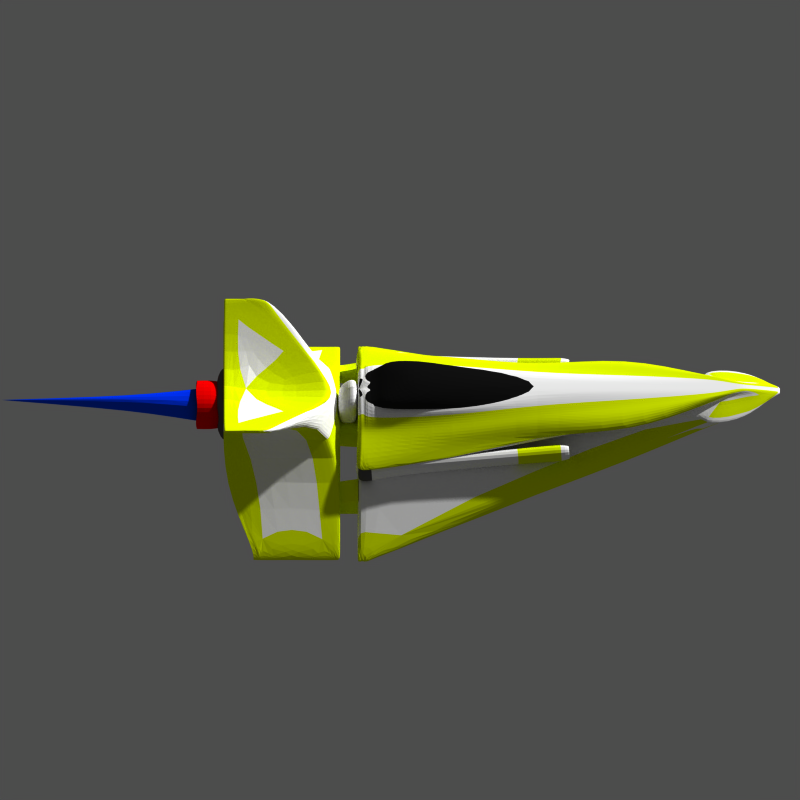# Source: fidelity.blend  (saved by Blender 2.49.2; exported with 4.5.12 LTS)
import bpy
from mathutils import Matrix  # noqa: F401  (used for matrix-valued properties, if any)

bpy.ops.wm.read_factory_settings(use_empty=True)
scene = bpy.context.scene
scene.name = 'Scene'

# ---- collections
col_collection_1 = bpy.data.collections.new('Collection 1'); scene.collection.children.link(col_collection_1)
col_collection_2 = bpy.data.collections.new('Collection 2'); scene.collection.children.link(col_collection_2)
col_collection_9 = bpy.data.collections.new('Collection 9'); scene.collection.children.link(col_collection_9)

# ---- materials (node trees are filled in below, after node groups)
mat_gold_002 = bpy.data.materials.new('Gold.002')
mat_gold_002.alpha_threshold = 0.0
mat_gold_002.preview_render_type = 'FLAT'
mat_gold_002.diffuse_color = (1.0, 1.0, 1.0, 1.0)
mat_gold_002.specular_color = (1.0, 0.9999, 0.9999)
mat_gold_002.roughness = 1.191
mat_gold_002.specular_intensity = 1.249
mat_gold_002.line_color = (0.0, 0.0, 0.0, 1.0)
mat_gun_barrel_iron_002 = bpy.data.materials.new('Gun Barrel Iron.002')
mat_gun_barrel_iron_002.alpha_threshold = 0.0
mat_gun_barrel_iron_002.preview_render_type = 'SHADERBALL'
mat_gun_barrel_iron_002.diffuse_color = (0.2813, 0.28, 0.28, 1.0)
mat_gun_barrel_iron_002.specular_color = (0.6362, 0.4952, 0.6644)
mat_gun_barrel_iron_002.roughness = 0.5
mat_gun_barrel_iron_002.specular_intensity = 1.251
mat_gun_barrel_iron_002.line_color = (0.0, 0.0, 0.0, 1.0)
mat_gold_001 = bpy.data.materials.new('Gold.001')
mat_gold_001.alpha_threshold = 0.0
mat_gold_001.preview_render_type = 'FLAT'
mat_gold_001.diffuse_color = (0.9036, 1.0, 0.0, 1.0)
mat_gold_001.specular_color = (1.0, 0.8893, 0.0)
mat_gold_001.roughness = 0.2722
mat_gold_001.specular_intensity = 0.9934
mat_gold_001.line_color = (0.0, 0.0, 0.0, 1.0)
mat_gold001 = bpy.data.materials.new('Gold001')
mat_gold001.alpha_threshold = 0.0
mat_gold001.preview_render_type = 'FLAT'
mat_gold001.diffuse_color = (0.9036, 1.0, 0.0, 1.0)
mat_gold001.specular_color = (1.0, 0.8893, 0.0)
mat_gold001.roughness = 0.2722
mat_gold001.specular_intensity = 0.9934
mat_gold001.line_color = (0.0, 0.0, 0.0, 1.0)
mat_brushed_metal = bpy.data.materials.new('Brushed metal')
mat_brushed_metal.alpha_threshold = 0.0
mat_brushed_metal.diffuse_color = (1.0, 0.0, 0.0, 1.0)
mat_brushed_metal.specular_color = (0.908, 0.908, 0.908)
mat_brushed_metal.roughness = 0.5
mat_brushed_metal.specular_intensity = 1.68
mat_brushed_metal.line_color = (0.0, 0.0, 0.0, 1.0)
mat_material = bpy.data.materials.new('Material')
mat_material.alpha_threshold = 0.0
mat_material.roughness = 0.5
mat_material.line_color = (0.0, 0.0, 0.0, 1.0)
mat_gun_barrel_iron = bpy.data.materials.new('Gun Barrel Iron')
mat_gun_barrel_iron.alpha_threshold = 0.0
mat_gun_barrel_iron.diffuse_color = (0.28, 0.28, 0.28, 1.0)
mat_gun_barrel_iron.specular_color = (0.6362, 0.4952, 0.6644)
mat_gun_barrel_iron.roughness = 0.5
mat_gun_barrel_iron.specular_intensity = 1.251
mat_gun_barrel_iron.line_color = (0.0, 0.0, 0.0, 1.0)
mat_material_002 = bpy.data.materials.new('Material.002')
mat_material_002.alpha_threshold = 0.0
mat_material_002.roughness = 0.5
mat_material_002.line_color = (0.0, 0.0, 0.0, 1.0)
mat_material_003 = bpy.data.materials.new('Material.003')
mat_material_003.alpha_threshold = 0.0
mat_material_003.roughness = 0.5
mat_material_003.line_color = (0.0, 0.0, 0.0, 1.0)
mat_gold001_2 = bpy.data.materials.new('Gold001.2')
mat_gold001_2.alpha_threshold = 0.0
mat_gold001_2.preview_render_type = 'FLAT'
mat_gold001_2.diffuse_color = (0.9036, 1.0, 0.0, 1.0)
mat_gold001_2.specular_color = (1.0, 0.8893, 0.0)
mat_gold001_2.roughness = 0.2722
mat_gold001_2.specular_intensity = 0.9934
mat_gold001_2.line_color = (0.0, 0.0, 0.0, 1.0)
mat_gold2_1 = bpy.data.materials.new('Gold2.1')
mat_gold2_1.alpha_threshold = 0.0
mat_gold2_1.preview_render_type = 'FLAT'
mat_gold2_1.diffuse_color = (1.0, 1.0, 1.0, 1.0)
mat_gold2_1.specular_color = (1.0, 0.9999, 0.9999)
mat_gold2_1.roughness = 1.191
mat_gold2_1.specular_intensity = 1.997
mat_gold2_1.line_color = (0.0, 0.0, 0.0, 1.0)
mat_klavierlack = bpy.data.materials.new('klavierlack')
mat_klavierlack.alpha_threshold = 0.0
mat_klavierlack.diffuse_color = (0.9322, 1.0, 0.0, 1.0)
mat_klavierlack.specular_color = (0.4638, 0.6953, 0.4029)
mat_klavierlack.roughness = 0.1806
mat_klavierlack.specular_intensity = 0.6199
mat_klavierlack.line_color = (0.0, 0.0, 0.0, 1.0)
mat_nodenetwork = bpy.data.materials.new('nodenetwork')
mat_nodenetwork.alpha_threshold = 0.0
mat_nodenetwork.roughness = 0.5
mat_nodenetwork.line_color = (0.0, 0.0, 0.0, 1.0)
mat_vitraux = bpy.data.materials.new('Vitraux')
mat_vitraux.alpha_threshold = 0.0
mat_vitraux.roughness = 0.5
mat_vitraux.specular_intensity = 1.395
mat_vitraux.line_color = (0.0, 0.0, 0.0, 0.4524)
mat_chain_metal = bpy.data.materials.new('Chain Metal')
mat_chain_metal.alpha_threshold = 0.0
mat_chain_metal.diffuse_color = (0.2562, 0.2562, 0.2562, 1.0)
mat_chain_metal.roughness = 0.5
mat_chain_metal.specular_intensity = 0.8073
mat_chain_metal.line_color = (0.0, 0.0, 0.0, 1.0)
mat_amchrome = bpy.data.materials.new('AMchrome')
mat_amchrome.alpha_threshold = 0.0
mat_amchrome.preview_render_type = 'SHADERBALL'
mat_amchrome.diffuse_color = (0.01553, 0.03472, 0.06822, 1.0)
mat_amchrome.specular_color = (0.03253, 0.1204, 0.1318)
mat_amchrome.roughness = 0.5
mat_amchrome.specular_intensity = 2.0
mat_amchrome.line_color = (0.0, 0.0, 0.0, 1.0)
mat_cockpit = bpy.data.materials.new('COCKPIT')
mat_cockpit.alpha_threshold = 0.0
mat_cockpit.diffuse_color = (0.06092, 0.06092, 0.06092, 1.0)
mat_cockpit.roughness = 0.9027
mat_cockpit.specular_intensity = 2.0
mat_cockpit.line_color = (0.0, 0.0, 0.0, 1.0)
mat_iceblue = bpy.data.materials.new('iceblue')
mat_iceblue.alpha_threshold = 0.0
mat_iceblue.preview_render_type = 'CUBE'
mat_iceblue.diffuse_color = (0.8703, 0.9634, 1.0, 1.0)
mat_iceblue.roughness = 0.5
mat_iceblue.specular_intensity = 0.5992
mat_iceblue.line_color = (0.0, 0.0, 0.0, 0.2548)
mat_material_039 = bpy.data.materials.new('Material.039')
mat_material_039.alpha_threshold = 0.0
mat_material_039.diffuse_color = (0.0, 0.2, 1.0, 1.0)
mat_material_039.specular_color = (0.57, 0.57, 0.57)
mat_material_039.roughness = 0.0
mat_material_039.line_color = (0.0, 0.0, 0.0, 0.95)

# ---- material node trees

# ---- cameras
cam_camera_006 = bpy.data.cameras.new('Camera.006')
cam_camera_006.type = 'ORTHO'
cam_camera_006.passepartout_alpha = 0.2
cam_camera_006.clip_end = 100.0
cam_camera_006.lens = 35.0
cam_camera_006.ortho_scale = 10.0
cam_camera_006.show_passepartout = False
cam_camera_006.show_safe_areas = True
cam_camera_006.dof.focus_distance = 0.0
cam_camera_006.dof.aperture_fstop = 128.0

# ---- meshes
me_cube_006 = bpy.data.meshes.new('Cube.006')
me_cube_006.from_pydata([(-4.326, 13.68, -1.417), (-3.817, 12.79, -2.012), (-5.558, 13.01, -1.818), (-5.161, 13.74, -1.429), (-4.341, 13.64, -0.5813), (-4.053, 12.83, -0.2621), (-5.584, 12.94, -0.2837), (-5.175, 13.7, -0.5931), (-5.549, 10.8, -0.5625), (-4.302, 10.71, -0.5449), (-5.528, 10.86, -1.812), (-4.366, 10.4, -1.754), (-5.006, 0.1575, -2.304), (-6.4, -0.1172, -2.405), (-4.993, -0.2835, -0.9504), (-6.425, -0.1806, -0.9706), (-6.949, -2.451, -0.723), (-4.836, -2.602, -0.6932), (-6.912, -2.357, -2.839), (-4.799, -2.509, -2.81), (-4.874, -3.564, -2.858), (-6.988, -3.413, -2.887), (-4.911, -3.658, -0.7412), (-7.024, -3.506, -0.771), (-5.355, 12.32, -0.577), (-4.307, 12.25, -0.5623), (-5.337, 12.37, -1.626), (-4.289, 12.3, -1.611)], [], [(0, 1, 2, 3), (4, 7, 6, 5), (0, 4, 5, 1), (2, 6, 7, 3), (6, 2, 10, 8), (1, 5, 9, 11), (5, 6, 8, 9), (2, 1, 11, 10), (10, 11, 12, 13), (9, 8, 15, 14), (11, 9, 14, 12), (8, 10, 13, 15), (15, 13, 18, 16), (12, 14, 17, 19), (14, 15, 16, 17), (13, 12, 19, 18), (18, 19, 20, 21), (17, 16, 23, 22), (19, 17, 22, 20), (16, 18, 21, 23), (20, 22, 23, 21), (3, 7, 24, 26), (4, 0, 27, 25), (7, 4, 25, 24), (0, 3, 26, 27), (25, 27, 26, 24)])
me_cube_006.polygons.foreach_set('material_index', [1, 1, 1, 1, 4, 4, 4, 4, 0, 0, 0, 0, 0, 0, 0, 0, 2, 2, 2, 2, 1, 2, 2, 2, 2, 1])
me_cube_006.materials.append(mat_gold_002)
me_cube_006.materials.append(mat_gold_002)
me_cube_006.materials.append(mat_gun_barrel_iron_002)
me_cube_006.materials.append(mat_gold_001)
me_cube_006.materials.append(mat_gold001)
me_cube_006.use_remesh_preserve_volume = False
me_cube_006.use_remesh_preserve_attributes = False
me_cube_006.use_mirror_vertex_groups = False
me_cube_006.update()
me_cube_005 = bpy.data.meshes.new('Cube.005')
me_cube_005.from_pydata([(0.8964, -8.974, -1.249), (-0.8964, -8.974, -1.249), (0.8964, -8.974, 0.5432), (-0.8964, -8.974, 0.5432), (0.8737, -10.37, -1.227), (3.445e-07, -8.801, -1.482), (-0.8737, -10.37, -1.227), (0.8737, -10.37, 0.5206), (-0.8737, -10.37, 0.5206), (3.445e-07, -8.801, 0.7754), (1.129, -8.801, -0.3531), (-1.129, -8.801, -0.3531), (3.445e-07, -10.54, -1.435), (3.445e-07, -10.54, 0.7288), (1.082, -10.54, -0.3531), (-1.082, -10.54, -0.3531), (3.445e-07, -8.271, -0.3531), (3.445e-07, -9.041, -0.3531), (-0.6897, -10.49, -0.3531), (0.6897, -10.49, -0.3531), (3.445e-07, -10.49, 0.3366), (3.445e-07, -10.49, -1.043), (-0.7194, -9.379, -0.3531), (0.7194, -9.379, -0.3531), (3.445e-07, -9.379, 0.3663), (-0.557, -10.38, 0.2038), (0.557, -10.38, 0.2038), (-0.557, -10.38, -0.9101), (3.445e-07, -9.379, -1.073), (0.557, -10.38, -0.9101), (-0.5714, -9.489, 0.2183), (0.5714, -9.489, 0.2183), (-0.5714, -9.489, -0.9245), (0.5714, -9.489, -0.9245), (0.5714, -9.489, -0.9245), (-0.5714, -9.489, -0.9245), (0.5714, -9.489, 0.2183), (-0.5714, -9.489, 0.2183), (0.557, -10.38, -0.9101), (3.445e-07, -9.379, -1.073), (-0.557, -10.38, -0.9101), (0.557, -10.38, 0.2038), (-0.557, -10.38, 0.2038), (3.445e-07, -9.379, 0.3663), (0.7194, -9.379, -0.3531), (-0.7194, -9.379, -0.3531), (3.445e-07, -10.49, -1.043), (3.445e-07, -10.49, 0.3366), (0.6897, -10.49, -0.3531), (-0.6897, -10.49, -0.3531), (3.445e-07, -9.041, -0.3531)], [], [(0, 4, 12, 5), (5, 12, 6, 1), (9, 3, 8, 13), (2, 9, 13, 7), (10, 2, 7, 14), (0, 10, 14, 4), (15, 8, 3, 11), (6, 15, 11, 1), (10, 0, 5, 16), (2, 10, 16, 9), (16, 5, 1, 11), (9, 16, 11, 3), (24, 17, 22, 30), (17, 28, 32, 22), (31, 23, 17, 24), (23, 33, 28, 17), (27, 18, 22, 32), (18, 25, 30, 22), (33, 23, 19, 29), (23, 31, 26, 19), (31, 24, 20, 26), (24, 30, 25, 20), (28, 21, 27, 32), (33, 29, 21, 28), (34, 38, 46, 39), (39, 46, 40, 35), (43, 37, 42, 47), (36, 43, 47, 41), (44, 36, 41, 48), (34, 44, 48, 38), (49, 42, 37, 45), (40, 49, 45, 35), (44, 34, 39, 50), (36, 44, 50, 43), (50, 39, 35, 45), (43, 50, 45, 37)])
me_cube_005.materials.append(mat_brushed_metal)
me_cube_005.use_remesh_preserve_volume = False
me_cube_005.use_remesh_preserve_attributes = False
me_cube_005.use_mirror_vertex_groups = False
me_cube_005.update()
me_cube_004 = bpy.data.meshes.new('Cube.004')
me_cube_004.from_pydata([(-8.009, -4.286, -3.5), (-8.009, -6.286, -3.91), (-10.01, -6.286, -5.02), (-10.01, -4.286, -4.562), (-8.009, -4.286, -5.75), (-8.009, -6.286, -5.537), (-10.01, -6.286, -6.562), (-10.01, -4.286, -6.562), (9.991, -4.286, -6.562), (9.991, -6.286, -6.562), (7.991, -6.286, -5.537), (7.991, -4.286, -5.75), (9.991, -4.286, -4.562), (9.991, -6.286, -5.02), (7.991, -6.286, -3.91), (7.991, -4.286, -3.5)], [], [(0, 1, 2, 3), (4, 7, 6, 5), (0, 4, 5, 1), (1, 5, 6, 2), (2, 6, 7, 3), (4, 0, 3, 7), (11, 15, 12, 8), (13, 9, 8, 12), (14, 10, 9, 13), (15, 11, 10, 14), (11, 8, 9, 10), (15, 14, 13, 12)])
me_cube_004.materials.append(mat_gold_001)
me_cube_004.use_remesh_preserve_volume = False
me_cube_004.use_remesh_preserve_attributes = False
me_cube_004.use_mirror_vertex_groups = False
me_cube_004.update()
me_cube_003 = bpy.data.meshes.new('Cube.003')
me_cube_003.from_pydata([(7.825, -3.072, -3.953), (7.825, -7.519, -3.953), (4.894, -6.932, 2.694), (4.894, -9.072, 2.694), (4.664e-07, -9.072, -0.6601), (7.825, -7.178, -3.953), (6.452e-07, -3.072, -1.0), (4.894, -8.731, 2.694), (-7.008e-08, -9.072, 0.3768), (7.048e-07, -3.072, 0.3768), (1.0, -9.072, 3.091e-08), (1.0, -3.072, 3.091e-08), (5.558e-07, -8.731, -1.0), (3.472e-07, -8.731, 0.3768), (1.0, -8.731, 3.091e-08), (1.981e-07, -9.072, 3.091e-08), (6.75e-07, -3.072, 3.091e-08), (6.228, -7.519, -3.404), (7.825, -3.572, -3.953), (7.825, -7.35, -3.953), (6.228, -3.072, -4.232), (4.894, -8.593, 2.694), (4.894, -8.903, 2.694), (4.394, -9.072, 2.36), (4.394, -6.695, 2.36), (7.368, -7.519, -3.453), (4.894, -9.072, 2.194), (7.368, -3.072, -3.453), (4.894, -6.695, 2.194), (5.111e-07, -9.025, -1.0), (6.228, -7.178, -4.232), (6.005e-07, -3.572, -1.0), (5.26e-07, -3.572, 0.3768), (4.394, -8.731, 2.36), (1.385e-07, -9.025, 0.3768), (4.894, -8.731, 2.194), (1.0, -3.572, 3.091e-08), (7.368, -7.178, -3.453), (1.0, -8.903, 3.091e-08), (6.403e-08, -9.072, 0.1436), (0.5, -9.072, 3.091e-08), (3.323e-07, -9.072, -0.1601), (6.601e-07, -3.072, -0.5), (0.5, -3.072, 3.091e-08), (6.899e-07, -3.072, 0.1436), (6.228, -7.35, -4.096), (6.228, -3.572, -4.232), (4.394, -7.195, 2.36), (4.394, -8.903, 2.36), (4.894, -7.195, 2.194), (7.368, -3.572, -3.453), (4.894, -8.903, 2.194), (7.368, -7.35, -3.453), (4.394, -9.072, 2.194), (7.325, -7.519, -3.453), (7.325, -3.072, -3.453), (4.394, -5.844, 2.194), (7.575, -7.519, -3.953), (3.662, -9.072, -1.938), (7.825, -3.322, -3.953), (7.825, -5.822, -3.953), (7.825, -7.533, -3.953), (7.825, -7.222, -3.953), (7.575, -3.072, -3.953), (3.662, -3.072, -2.766), (2.197, -4.883, 1.368), (4.184, -9.072, -2.007), (5.334e-07, -8.775, -1.0), (4.887e-07, -9.086, -1.0), (7.575, -7.178, -3.953), (3.662, -8.731, -2.766), (6.228e-07, -3.322, -1.0), (5.781e-07, -5.822, -1.0), (6.154e-07, -3.322, 0.3768), (1.0, -9.086, 3.091e-08), (3.993e-07, -9.072, -0.4101), (6.228, -7.533, -3.779), (7.575, -7.35, -3.953), (6.228, -7.222, -4.138), (3.662, -8.903, -2.63), (6.228, -5.822, -4.232), (7.575, -3.572, -3.953), (6.228, -3.322, -4.232), (3.662, -3.572, -2.766), (2.197, -5.383, 1.368), (4.394, -6.945, 2.36), (4.184, -8.903, -2.007), (7.368, -7.533, -3.453), (7.325, -7.519, -3.69), (3.662, -9.072, -1.792), (7.575, -7.533, -3.953), (7.575, -7.222, -3.953), (3.662, -9.086, -2.314), (3.662, -8.775, -2.672), (7.575, -5.822, -3.953), (7.575, -3.322, -3.953), (3.662, -5.822, -2.766), (3.662, -3.322, -2.766), (2.197, -5.133, 1.368), (4.184, -9.086, -2.007), (7.45, -7.519, -3.828), (3.662, -9.072, -2.028)], [], [(21, 47, 33, 7), (33, 13, 34, 48), (7, 33, 48, 22), (48, 34, 8, 23), (22, 48, 23, 3), (28, 2, 21, 49), (11, 28, 49, 36), (49, 21, 7, 35), (36, 49, 35, 14), (27, 11, 36, 50), (50, 36, 14, 37), (35, 7, 22, 51), (14, 35, 51, 38), (51, 22, 3, 26), (26, 3, 23, 53), (10, 26, 53, 40), (53, 23, 8, 39), (40, 53, 39, 15), (11, 27, 55, 43), (43, 55, 42, 16), (28, 11, 43, 56), (2, 28, 56, 24), (56, 43, 16, 44), (61, 1, 57, 90), (19, 61, 90, 77), (90, 57, 17, 76), (77, 90, 76, 45), (62, 19, 77, 91), (5, 62, 91, 69), (91, 77, 45, 78), (69, 91, 78, 30), (76, 17, 58, 92), (45, 76, 92, 79), (92, 58, 4, 68), (79, 92, 68, 29), (78, 45, 79, 93), (30, 78, 93, 70), (93, 79, 29, 67), (70, 93, 67, 12), (60, 5, 69, 94), (18, 60, 94, 81), (94, 69, 30, 80), (81, 94, 80, 46), (59, 18, 81, 95), (0, 59, 95, 63), (95, 81, 46, 82), (63, 95, 82, 20), (80, 30, 70, 96), (46, 80, 96, 83), (96, 70, 12, 72), (83, 96, 72, 31), (82, 46, 83, 97), (20, 82, 97, 64), (97, 83, 31, 71), (64, 97, 71, 6), (65, 9, 73, 98), (24, 65, 98, 85), (98, 73, 32, 84), (85, 98, 84, 47), (85, 21, 2), (24, 85, 2), (85, 47, 21), (84, 13, 33), (47, 84, 33), (84, 32, 13), (59, 27, 50), (18, 59, 50), (59, 0, 27), (60, 50, 37), (5, 60, 37), (60, 18, 50), (74, 51, 26), (10, 74, 26), (74, 38, 51), (86, 37, 14), (38, 86, 14), (86, 52, 37), (62, 37, 52), (19, 62, 52), (62, 5, 37), (86, 38, 74, 99), (52, 86, 99, 87), (99, 74, 10, 66), (87, 99, 66, 25), (52, 87, 61, 19), (87, 25, 1, 61), (66, 40, 54), (25, 66, 54), (66, 10, 40), (17, 57, 100, 88), (54, 88, 100, 25), (25, 100, 57, 1), (89, 40, 15), (41, 89, 15), (89, 54, 40), (88, 54, 89, 101), (17, 88, 101, 58), (101, 89, 41, 75), (58, 101, 75, 4), (63, 55, 27), (0, 63, 27), (63, 20, 55), (64, 42, 55), (20, 64, 55), (64, 6, 42), (65, 56, 44), (9, 65, 44), (65, 24, 56)])
me_cube_003.polygons.foreach_set('material_index', [4, 4, 4, 4, 4, 4, 4, 4, 5, 4, 8, 4, 4, 4, 5, 4, 4, 5, 4, 4, 5, 5, 5, 4, 4, 4, 4, 4, 4, 4, 4, 4, 4, 4, 4, 4, 4, 4, 4, 4, 4, 4, 4, 4, 4, 4, 4, 5, 5, 8, 8, 4, 4, 4, 4, 4, 4, 4, 4, 4, 4, 4, 5, 4, 4, 4, 4, 4, 4, 4, 4, 4, 4, 4, 4, 4, 4, 4, 4, 4, 4, 4, 4, 4, 4, 4, 4, 4, 4, 5, 5, 5, 5, 5, 4, 5, 5, 5, 4, 4, 4, 4, 4, 4, 4, 5, 4, 5])
_uv = me_cube_003.uv_layers.new(name='UVTex')
_uv.uv.foreach_set('vector', [0.8282, 0.8228, 0.8423, 0.7372, 0.8424, 0.8323, 0.8282, 0.8314, 0.8424, 0.8323, 0.9922, 0.8391, 0.9923, 0.8572, 0.8424, 0.843, 0.8282, 0.8314, 0.8424, 0.8323, 0.8424, 0.843, 0.8282, 0.842, 0.8424, 0.843, 0.9923, 0.8572, 0.9923, 0.8602, 0.8424, 0.8534, 0.8282, 0.842, 0.8424, 0.843, 0.8424, 0.8534, 0.8283, 0.8525, 0.8148, 0.7062, 0.8281, 0.72, 0.8282, 0.8228, 0.8148, 0.7371, 0.9596, 0.4889, 0.827, 0.2637, 0.8272, 0.2328, 0.9597, 0.4579, 0.8148, 0.7371, 0.8282, 0.8228, 0.8282, 0.8314, 0.815, 0.8322, 0.9597, 0.4579, 0.8272, 0.2328, 0.8275, 0.1376, 0.961, 0.1385, 0.8267, 0.03997, 0.827, 0.4883, 0.8005, 0.4883, 0.8001, 0.04002, 0.8001, 0.04002, 0.8005, 0.4883, 0.5265, 0.4888, 0.6086, 0.04038, 0.815, 0.8322, 0.8282, 0.8314, 0.8282, 0.842, 0.815, 0.8428, 0.961, 0.1385, 0.8275, 0.1376, 0.8276, 0.127, 0.961, 0.1279, 0.815, 0.8428, 0.8282, 0.842, 0.8283, 0.8525, 0.815, 0.8533, 0.3062, 0.9455, 0.3174, 0.9735, 0.2859, 0.9676, 0.2822, 0.9583, 0.0704, 0.9222, 0.3062, 0.9455, 0.2822, 0.9583, 0.04643, 0.935, 0.2822, 0.9583, 0.2859, 0.9676, 0.03091, 0.9689, 0.02569, 0.9558, 0.04643, 0.935, 0.2822, 0.9583, 0.02569, 0.9558, 0.02247, 0.9478, 0.5779, 0.5235, 0.8043, 0.8861, 0.8023, 0.885, 0.5539, 0.5102, 0.5539, 0.5102, 0.8023, 0.885, 0.5185, 0.5248, 0.5299, 0.4969, 0.8148, 0.5047, 0.5779, 0.5235, 0.5539, 0.5102, 0.7908, 0.4913, 0.8281, 0.72, 0.8148, 0.7062, 0.8378, 0.6539, 0.8422, 0.7063, 0.7908, 0.4913, 0.5539, 0.5102, 0.5299, 0.4969, 0.5332, 0.4889, 0.0, 0.5169, 0.0007697, 0.5168, 0.0007727, 0.5303, 3.002e-06, 0.5303, 0.08692, 0.5156, 0.07719, 0.5156, 0.07725, 0.5017, 0.08698, 0.5018, 0.3046, 0.5233, 0.3047, 0.5232, 0.2524, 0.5886, 0.2439, 0.5676, 0.08698, 0.5018, 0.07725, 0.5017, 0.07758, 0.4223, 0.08728, 0.431, 0.09376, 0.5157, 0.08692, 0.5156, 0.08698, 0.5018, 0.09382, 0.5018, 0.09607, 0.5157, 0.09376, 0.5157, 0.09382, 0.5018, 0.09612, 0.5018, 0.09382, 0.5018, 0.08698, 0.5018, 0.08728, 0.431, 0.09412, 0.4322, 0.4427, 0.5168, 0.4427, 0.5172, 0.4109, 0.5921, 0.4061, 0.59, 0.2439, 0.5676, 0.2524, 0.5886, 0.1546, 0.7453, 0.1461, 0.7244, 0.2378, 0.5488, 0.2439, 0.5676, 0.1461, 0.7244, 0.1399, 0.7056, 0.1461, 0.7244, 0.1546, 0.7453, 0.007685, 0.9108, 0.0, 0.8918, 0.1399, 0.7056, 0.1461, 0.7244, 0.0, 0.8918, 0.0003073, 0.8915, 0.09412, 0.4322, 0.08728, 0.431, 0.005465, 0.248, 0.0123, 0.2492, 0.4061, 0.59, 0.4109, 0.5921, 0.4424, 0.7825, 0.4376, 0.7803, 0.0123, 0.2492, 0.005465, 0.248, 0.0, 0.0, 0.01328, 7.05e-05, 0.0146, 0.2518, 0.0123, 0.2492, 0.01328, 7.05e-05, 0.01559, 8.273e-05, 0.1681, 0.5161, 0.09607, 0.5157, 0.09612, 0.5018, 0.1682, 0.5022, 0.2877, 0.5167, 0.1681, 0.5161, 0.1682, 0.5022, 0.2877, 0.5028, 0.1682, 0.5022, 0.09612, 0.5018, 0.09642, 0.4348, 0.1685, 0.4352, 0.2877, 0.5028, 0.1682, 0.5022, 0.1685, 0.4352, 0.288, 0.4359, 0.301, 0.5168, 0.2877, 0.5167, 0.2877, 0.5028, 0.301, 0.5029, 0.3142, 0.5168, 0.301, 0.5168, 0.301, 0.5029, 0.3143, 0.503, 0.301, 0.5029, 0.2877, 0.5028, 0.288, 0.4359, 0.3013, 0.4359, 0.3143, 0.503, 0.301, 0.5029, 0.3013, 0.4359, 0.3146, 0.436, 0.1685, 0.4352, 0.09642, 0.4348, 0.0146, 0.2518, 0.1692, 0.2526, 0.288, 0.4359, 0.1685, 0.4352, 0.1692, 0.2526, 0.2887, 0.2532, 0.1692, 0.2526, 0.0146, 0.2518, 0.01559, 8.273e-05, 0.1702, 0.0009031, 0.2887, 0.2532, 0.1692, 0.2526, 0.1702, 0.0009031, 0.2897, 0.001538, 0.3013, 0.4359, 0.288, 0.4359, 0.2887, 0.2532, 0.302, 0.2533, 0.3146, 0.436, 0.3013, 0.4359, 0.302, 0.2533, 0.3153, 0.2534, 0.302, 0.2533, 0.2887, 0.2532, 0.2897, 0.001538, 0.303, 0.001608, 0.3153, 0.2534, 0.302, 0.2533, 0.303, 0.001608, 0.3163, 0.001679, 0.917, 0.5976, 0.9917, 0.4889, 0.9918, 0.5043, 0.917, 0.6131, 0.8422, 0.7063, 0.917, 0.5976, 0.917, 0.6131, 0.8422, 0.7218, 0.917, 0.6131, 0.9918, 0.5043, 0.9918, 0.5198, 0.917, 0.6285, 0.8422, 0.7218, 0.917, 0.6131, 0.917, 0.6285, 0.8423, 0.7372, 0.8422, 0.7218, 0.8282, 0.8228, 0.8281, 0.72, 0.8422, 0.7063, 0.8422, 0.7218, 0.8281, 0.72, 0.8422, 0.7218, 0.8423, 0.7372, 0.8282, 0.8228, 0.917, 0.6285, 0.9922, 0.8391, 0.8424, 0.8323, 0.8423, 0.7372, 0.917, 0.6285, 0.8424, 0.8323, 0.917, 0.6285, 0.9918, 0.5198, 0.9922, 0.8391, 0.813, 2.539e-05, 0.8267, 0.03997, 0.8001, 0.04002, 0.7997, 5.095e-05, 0.813, 2.539e-05, 0.8001, 0.04002, 0.813, 2.539e-05, 0.8263, 0.0, 0.8267, 0.03997, 0.6802, 0.0002802, 0.8001, 0.04002, 0.6086, 0.04038, 0.6082, 0.0004184, 0.6802, 0.0002802, 0.6086, 0.04038, 0.6802, 0.0002802, 0.7997, 5.095e-05, 0.8001, 0.04002, 0.9611, 0.1165, 0.8276, 0.127, 0.8276, 0.1166, 0.005586, 0.6582, 0.004817, 0.6583, 0.004997, 0.5168, 0.9611, 0.1165, 0.961, 0.1279, 0.8276, 0.127, 0.5167, 0.256, 0.6086, 0.04038, 0.5265, 0.4888, 0.5173, 0.4889, 0.5167, 0.256, 0.5265, 0.4888, 0.5167, 0.256, 0.5994, 0.0404, 0.6086, 0.04038, 0.6059, 0.0004228, 0.6086, 0.04038, 0.5994, 0.0404, 0.5991, 0.0004359, 0.6059, 0.0004228, 0.5994, 0.0404, 0.6059, 0.0004228, 0.6082, 0.0004184, 0.6086, 0.04038, 0.5167, 0.256, 0.5173, 0.4889, 0.5076, 0.4889, 0.507, 0.2561, 0.5994, 0.0404, 0.5167, 0.256, 0.507, 0.2561, 0.5897, 0.04042, 0.4643, 0.2267, 0.5058, 0.0, 0.5065, 0.0001871, 0.465, 0.2269, 0.5063, 0.4583, 0.4643, 0.2267, 0.465, 0.2269, 0.507, 0.4585, 0.5994, 0.0404, 0.5897, 0.04042, 0.5894, 0.0004546, 0.5991, 0.0004359, 0.5063, 0.4583, 0.507, 0.4585, 0.5, 0.4968, 0.4993, 0.4966, 0.4626, 0.7711, 0.507, 0.5168, 0.5068, 1.0, 0.3059, 0.5566, 0.178, 0.7281, 0.3039, 0.5577, 0.178, 0.7281, 0.0704, 0.9222, 0.04643, 0.935, 0.2524, 0.5886, 0.3047, 0.5232, 0.3015, 0.5335, 0.2986, 0.5444, 0.3039, 0.5577, 0.2986, 0.5444, 0.3015, 0.5335, 0.3059, 0.5566, 0.3059, 0.5566, 0.3015, 0.5335, 0.3047, 0.5232, 0.3166, 0.5168, 0.1579, 0.7535, 0.04643, 0.935, 0.02247, 0.9478, 0.01889, 0.9388, 0.1579, 0.7535, 0.02247, 0.9478, 0.9611, 0.2684, 1.0, 0.006229, 0.9996, 0.4889, 0.2986, 0.5444, 0.3039, 0.5577, 0.1579, 0.7535, 0.1526, 0.7403, 0.3959, 0.7219, 0.3746, 0.7859, 0.3748, 0.5192, 0.3755, 0.5168, 0.1526, 0.7403, 0.1579, 0.7535, 0.01889, 0.9388, 0.01329, 0.9248, 0.1546, 0.7453, 0.1526, 0.7403, 0.01329, 0.9248, 0.007685, 0.9108, 0.8028, 0.9196, 0.8023, 0.885, 0.8043, 0.8861, 0.8148, 0.9263, 0.8028, 0.9196, 0.8043, 0.8861, 0.8028, 0.9196, 0.7318, 0.8993, 0.8023, 0.885, 0.6423, 0.7491, 0.5185, 0.5248, 0.8023, 0.885, 0.7318, 0.8993, 0.6423, 0.7491, 0.8023, 0.885, 0.6423, 0.7491, 0.507, 0.5528, 0.5185, 0.5248, 0.917, 0.5976, 0.8378, 0.6539, 0.9856, 0.4892, 0.07658, 0.5238, 0.06606, 0.6726, 0.06575, 0.5168, 0.917, 0.5976, 0.8422, 0.7063, 0.8378, 0.6539])
me_cube_003.materials.append(mat_material)
me_cube_003.materials.append(mat_gun_barrel_iron)
me_cube_003.materials.append(mat_material_002)
me_cube_003.materials.append(mat_material_003)
me_cube_003.materials.append(mat_gold001_2)
me_cube_003.materials.append(mat_gold2_1)
me_cube_003.materials.append(mat_klavierlack)
me_cube_003.materials.append(mat_gold_001)
me_cube_003.materials.append(mat_gold2_1)
me_cube_003.use_remesh_preserve_volume = False
me_cube_003.use_remesh_preserve_attributes = False
me_cube_003.use_mirror_vertex_groups = False
me_cube_003.update()
me_cube_001 = bpy.data.meshes.new('Cube.001')
me_cube_001.from_pydata([(1.0, 1.831, -3.0), (1.0, -8.997, -2.259), (-1.0, -8.997, -2.259), (-1.0, 1.831, -3.0), (1.0, 15.83, -0.369), (1.0, -8.997, -1.0), (-1.0, -8.997, -1.0), (-1.0, 15.83, -0.369), (4.664e-07, -8.997, -2.259), (1.0, 0.8313, -3.0), (4.664e-07, 1.831, -3.0), (-1.0, 0.8313, -3.0), (1.0, 0.8313, -1.0), (4.664e-07, -8.997, -1.0), (-1.0, 0.8313, -1.0), (4.664e-07, 15.83, -0.369), (1.0, -8.997, -1.259), (1.0, 8.831, -2.0), (-1.0, -8.997, -1.259), (-1.0, 8.831, -2.0), (4.664e-07, 0.8313, -3.0), (4.664e-07, 0.8313, -1.0), (1.0, 0.8313, -2.0), (4.664e-07, -8.997, -1.259), (-1.0, 0.8313, -2.0), (4.664e-07, 8.831, -2.0)], [], [(9, 1, 8, 20), (0, 9, 20, 10), (20, 8, 2, 11), (10, 20, 11, 3), (15, 7, 14, 21), (4, 15, 21, 12), (21, 14, 6, 13), (12, 21, 13, 5), (17, 4, 12, 22), (0, 17, 22, 9), (22, 12, 5, 16), (9, 22, 16, 1), (16, 5, 13, 23), (1, 16, 23, 8), (23, 13, 6, 18), (8, 23, 18, 2), (18, 6, 14, 24), (2, 18, 24, 11), (24, 14, 7, 19), (11, 24, 19, 3), (17, 0, 10, 25), (4, 17, 25, 15), (25, 10, 3, 19), (15, 25, 19, 7)])
_uv = me_cube_001.uv_layers.new(name='UVTex')
_uv.uv.foreach_set('vector', [0.1987, 0.5382, 0.1949, 1.0, 0.09743, 0.9999, 0.1013, 0.5381, 0.199, 0.5026, 0.1987, 0.5382, 0.1013, 0.5381, 0.1016, 0.5025, 0.1013, 0.5381, 0.09743, 0.9999, 0.0, 0.9998, 0.003876, 0.538, 0.1016, 0.5025, 0.1013, 0.5381, 0.003876, 0.538, 0.004174, 0.5024, 0.309, 0.9973, 0.2116, 0.9975, 0.2071, 0.4632, 0.3046, 0.4631, 0.4065, 0.9972, 0.309, 0.9973, 0.3046, 0.4631, 0.402, 0.463, 0.3046, 0.4631, 0.2071, 0.4632, 0.2032, 0.0002186, 0.3007, 0.0001092, 0.402, 0.463, 0.3046, 0.4631, 0.3007, 0.0001092, 0.3981, 0.0, 0.7008, 0.2494, 0.7962, 0.0, 0.8007, 0.5342, 0.7032, 0.5343, 0.6055, 0.4988, 0.7008, 0.2494, 0.7032, 0.5343, 0.6058, 0.5345, 0.7032, 0.5343, 0.8007, 0.5342, 0.8045, 0.9972, 0.7071, 0.9973, 0.6058, 0.5345, 0.7032, 0.5343, 0.7071, 0.9973, 0.6097, 0.9975, 0.9026, 0.0001092, 1.0, 0.0002185, 0.9997, 0.03583, 0.9023, 0.03572, 0.8051, 0.0, 0.9026, 0.0001092, 0.9023, 0.03572, 0.8048, 0.03562, 0.9023, 0.03572, 0.9997, 0.03583, 0.9994, 0.07145, 0.902, 0.07134, 0.8048, 0.03562, 0.9023, 0.03572, 0.902, 0.07134, 0.8045, 0.07123, 0.5081, 0.0001093, 0.6055, 0.0002184, 0.6016, 0.4632, 0.5042, 0.4631, 0.4107, 0.0, 0.5081, 0.0001093, 0.5042, 0.4631, 0.4068, 0.463, 0.5042, 0.4631, 0.6016, 0.4632, 0.5971, 0.9975, 0.5018, 0.748, 0.4068, 0.463, 0.5042, 0.4631, 0.5018, 0.748, 0.4065, 0.4986, 0.2011, 0.2514, 0.199, 0.5026, 0.1016, 0.5025, 0.1037, 0.2513, 0.2032, 0.0002186, 0.2011, 0.2514, 0.1037, 0.2513, 0.1058, 0.0001093, 0.1037, 0.2513, 0.1016, 0.5025, 0.004174, 0.5024, 0.006282, 0.2512, 0.1058, 0.0001093, 0.1037, 0.2513, 0.006282, 0.2512, 0.00839, 0.0])
me_cube_001.materials.append(mat_gold_001)
me_cube_001.use_remesh_preserve_volume = False
me_cube_001.use_remesh_preserve_attributes = False
me_cube_001.use_mirror_vertex_groups = False
me_cube_001.update()
me_cube_002 = bpy.data.meshes.new('Cube.002')
me_cube_002.from_pydata([(1.0, -2.169, 3.091e-08), (-7.008e-08, -2.169, 1.0), (1.981e-07, -2.169, 3.091e-08), (6.452e-07, -3.169, -1.0), (7.644e-07, -3.169, 3.091e-08), (7.048e-07, -3.169, 3.091e-08), (1.004, -2.169, -1.0), (1.004, -3.169, -1.0), (1.004, -2.169, 0.7605), (1.004, -3.169, 0.00513), (0.004162, -3.169, -1.0), (1.004, -2.669, -1.0), (0.004162, -2.169, -1.0), (1.004, -2.669, 0.7605), (0.004162, -3.169, 0.00513), (0.004162, -2.169, 1.0), (1.004, -3.169, 3.091e-08), (1.004, -2.169, 3.091e-08), (0.004162, -2.669, -1.0), (0.004162, -2.669, 1.0), (1.004, -2.669, 3.091e-08), (0.004162, -3.169, 3.091e-08), (0.004162, -2.169, 3.091e-08), (0.2999, 18.83, 0.445), (8.057, -2.182, -4.071), (0.2999, 17.68, 1.0), (4.014, -2.239, -0.5518), (4.664e-07, -2.169, -2.337), (1.0, 15.83, -1.0), (6.452e-07, 18.83, 0.445), (1.0, 15.83, 0.6827), (-7.008e-08, -2.169, 0.7797), (7.048e-07, 17.68, 1.0), (1.0, -2.169, 3.091e-08), (0.2999, 19.58, 0.7472), (5.558e-07, 15.83, -1.0), (3.472e-07, 15.83, 1.0), (1.0, 15.83, 3.091e-08), (1.981e-07, -2.169, 3.091e-08), (6.75e-07, 19.58, 0.7369), (0.5, -2.169, -2.337), (1.0, 17.35, -0.2372), (8.057, -1.682, -4.071), (0.128, 18.83, 0.445), (4.014, -1.669, -0.3733), (0.3911, 17.35, 1.0), (0.5, -2.169, 0.7797), (0.128, 17.68, 1.0), (7.51, -2.182, -3.571), (4.762, -2.169, -0.9615), (0.2999, 19.58, 0.614), (0.2999, 18.83, 0.8488), (6.005e-07, 17.35, -0.2372), (5.111e-07, -1.669, -2.337), (0.5, 15.83, -1.0), (5.26e-07, 17.35, 1.0), (0.3368, 15.83, 1.0), (1.385e-07, -1.669, 1.0), (0.6935, 15.83, 0.5), (2.067, 17.35, 0.2324), (1.0, 15.83, -0.5), (1.0, -1.669, 3.091e-08), (6.403e-08, -2.169, 0.5), (0.5, -2.169, 3.091e-08), (3.323e-07, -2.169, -0.5), (6.899e-07, 18.83, 0.8488), (6.601e-07, 19.58, 0.614), (0.128, 19.58, 0.7472), (0.5, 17.35, -0.2372), (0.5, -1.669, -2.337), (0.2103, 17.35, 1.0), (1.561, -1.669, 1.0), (0.3911, 17.35, 0.732), (1.0, 17.35, 0.0009333), (4.762, -1.669, -0.9615), (7.51, -1.669, -3.571), (0.5, -2.169, 0.5), (0.5, -2.169, -0.5), (0.128, 18.83, 0.8488), (0.128, 19.58, 0.614), (1.0, 15.83, 0.25), (2.067, 15.34, 0.1162), (1.0, 15.83, -0.25), (1.881, 17.35, 0.3662), (0.6879, 16.59, 0.7087), (1.0, 17.35, 0.1166), (1.0, 16.59, -0.2495), (1.881, 15.34, 0.3081), (1.0, 16.59, -0.06668), (4.014, -1.919, -0.3733), (2.68, 7.081, -0.1641), (2.254, -2.169, 0.02398), (0.75, 15.83, 1.0), (0.5, 7.081, 1.0), (2.254, -1.669, 0.2443), (0.5, -1.919, 1.0), (1.633, 7.081, 0.6134), (2.254, -1.919, 0.2443), (4.014, -2.044, -0.3733), (4.014, -1.794, -0.3733), (3.073, 11.46, 0.2238), (3.082, 2.706, -0.1941), (2.64, -2.276, -0.3539), (1.806, -2.169, 0.4018), (0.875, 15.83, 1.0), (0.5695, 15.83, 1.0), (0.5, 11.46, 1.0), (1.903, 2.706, 1.0), (2.64, -1.669, 0.06509), (2.046, -1.669, 0.6221), (0.5, -2.044, 1.0), (0.5, -1.794, 1.0), (1.216, 7.081, 0.8111), (1.341, 11.46, 0.8111), (2.021, 7.081, 0.446), (2.223, 2.706, 0.4332), (1.806, -1.919, 0.6221), (2.254, -1.794, 0.2443), (2.64, -1.919, 0.06509), (2.254, -2.044, 0.2443), (0.9204, 11.46, 0.9055), (2.435, 11.46, 0.7166), (1.78, 2.706, 0.7166), (2.907, 2.706, 0.1498), (1.806, -1.794, 0.6221), (2.64, -1.794, 0.06509), (1.806, -2.044, 0.6221), (2.64, -2.044, 0.06509), (4.278, -2.175, -3.447), (4.528, 7.075, -2.535), (8.057, -1.932, -4.071), (0.75, 15.83, -1.0), (0.5, 7.081, -0.9444), (0.5, -1.919, -2.337), (4.278, -1.675, -3.447), (2.514, 7.078, -2.679), (4.278, -1.925, -3.447), (6.168, -2.179, -4.215), (2.389, -2.172, -1.768), (2.764, 11.45, -1.768), (6.293, 2.696, -3.303), (8.057, -2.057, -4.071), (8.057, -1.807, -4.071), (0.875, 15.83, -1.0), (0.625, 15.83, -1.0), (0.5, 11.46, -1.0), (0.5, 2.706, -2.337), (0.5, -2.044, -2.337), (0.5, -1.794, -2.337), (6.168, -1.679, -4.215), (2.389, -1.672, -1.768), (1.632, 11.45, -2.295), (1.507, 7.08, -1.384), (3.396, 2.701, -3.063), (3.521, 7.076, -3.063), (4.278, -1.8, -3.447), (2.389, -1.922, -1.768), (4.278, -2.05, -3.447), (6.168, -1.929, -4.215), (1.066, 11.46, -1.192), (1.948, 2.704, -1.576), (2.198, 11.45, -2.487), (4.844, 2.699, -3.639), (2.389, -1.797, -1.768), (2.389, -2.047, -1.768), (6.168, -1.804, -4.215), (6.168, -2.054, -4.215)], [(1, 2), (0, 2), (4, 5), (3, 5)], [(18, 12, 6, 11), (10, 18, 11, 7), (8, 15, 19, 13), (13, 19, 14, 9), (17, 8, 13, 20), (6, 17, 20, 11), (20, 13, 9, 16), (11, 20, 16, 7), (16, 9, 14, 21), (7, 16, 21, 10), (22, 15, 8, 17), (12, 22, 17, 6), (52, 29, 43, 68), (35, 52, 68, 54), (68, 43, 23, 41), (47, 32, 55, 70), (25, 47, 70, 45), (70, 55, 36, 56), (51, 25, 45, 72), (23, 50, 73, 41), (61, 74, 49, 33), (75, 61, 33, 48), (33, 49, 76, 63), (76, 46, 31, 62), (63, 76, 62, 38), (48, 33, 63, 77), (77, 63, 38, 64), (40, 77, 64, 27), (65, 32, 47, 78), (39, 65, 78, 67), (78, 47, 25, 51), (67, 78, 51, 34), (66, 39, 67, 79), (29, 66, 79, 43), (79, 67, 34, 50), (43, 79, 50, 23), (83, 34, 51), (72, 83, 51), (83, 59, 34), (84, 45, 30), (58, 84, 30), (84, 72, 45), (83, 72, 84, 87), (59, 83, 87, 81), (87, 84, 58, 80), (81, 87, 80, 37), (85, 50, 34), (59, 85, 34), (85, 73, 50), (85, 59, 81, 88), (73, 85, 88, 86), (88, 81, 37, 82), (86, 88, 82, 60), (86, 28, 41), (73, 86, 41), (86, 60, 28), (80, 74, 61), (37, 80, 61), (80, 58, 74), (82, 61, 75), (60, 82, 75), (82, 37, 61), (92, 45, 70), (93, 36, 57), (95, 57, 31), (90, 74, 58), (89, 49, 74), (91, 76, 49), (56, 105, 70), (105, 92, 70), (92, 104, 45), (104, 30, 45), (71, 107, 57), (107, 93, 57), (93, 106, 36), (106, 56, 36), (105, 56, 106, 120), (92, 105, 120, 113), (120, 106, 93, 112), (113, 120, 112, 96), (104, 92, 113, 121), (30, 104, 121, 100), (121, 113, 96, 114), (100, 121, 114, 90), (112, 93, 107, 122), (96, 112, 122, 115), (122, 107, 71, 109), (115, 122, 109, 94), (114, 96, 115, 123), (90, 114, 123, 101), (123, 115, 94, 108), (101, 123, 108, 44), (46, 110, 31), (110, 95, 31), (95, 111, 57), (111, 71, 57), (109, 71, 111, 124), (94, 109, 124, 117), (124, 111, 95, 116), (117, 124, 116, 97), (108, 94, 117, 125), (44, 108, 125, 99), (125, 117, 97, 118), (99, 125, 118, 89), (116, 95, 110, 126), (97, 116, 126, 119), (126, 110, 46, 103), (119, 126, 103, 91), (118, 97, 119, 127), (89, 118, 127, 98), (127, 119, 91, 102), (98, 127, 102, 26), (30, 100, 58), (100, 90, 58), (90, 101, 74), (101, 44, 74), (44, 99, 74), (99, 89, 74), (89, 98, 49), (98, 26, 49), (26, 102, 49), (102, 91, 49), (91, 103, 76), (103, 46, 76), (131, 68, 41), (132, 53, 35), (133, 27, 53), (129, 60, 75), (130, 75, 48), (128, 48, 77), (28, 143, 41), (143, 131, 41), (131, 144, 68), (144, 54, 68), (54, 145, 35), (145, 132, 35), (132, 146, 53), (146, 69, 53), (69, 148, 53), (148, 133, 53), (133, 147, 27), (147, 40, 27), (145, 54, 144, 159), (132, 145, 159, 152), (159, 144, 131, 151), (152, 159, 151, 135), (146, 132, 152, 160), (69, 146, 160, 150), (160, 152, 135, 153), (150, 160, 153, 134), (151, 131, 143, 161), (135, 151, 161, 154), (161, 143, 28, 139), (154, 161, 139, 129), (153, 135, 154, 162), (134, 153, 162, 149), (162, 154, 129, 140), (149, 162, 140, 42), (148, 69, 150, 163), (133, 148, 163, 156), (163, 150, 134, 155), (156, 163, 155, 136), (147, 133, 156, 164), (40, 147, 164, 138), (164, 156, 136, 157), (138, 164, 157, 128), (155, 134, 149, 165), (136, 155, 165, 158), (165, 149, 42, 142), (158, 165, 142, 130), (157, 136, 158, 166), (128, 157, 166, 137), (166, 158, 130, 141), (137, 166, 141, 24), (42, 140, 75), (140, 129, 75), (129, 139, 60), (139, 28, 60), (24, 141, 48), (141, 130, 48), (130, 142, 75), (142, 42, 75), (40, 138, 77), (138, 128, 77), (128, 137, 48), (137, 24, 48)])
me_cube_002.polygons.foreach_set('material_index', [10, 10, 10, 10, 10, 10, 10, 10, 10, 10, 10, 10, 10, 10, 12, 10, 12, 14, 10, 10, 10, 10, 12, 10, 10, 10, 10, 10, 10, 10, 12, 12, 10, 10, 11, 12, 12, 12, 10, 10, 10, 10, 12, 10, 10, 10, 10, 12, 12, 12, 12, 10, 12, 10, 10, 10, 10, 10, 10, 15, 12, 10, 12, 14, 10, 10, 12, 12, 14, 12, 12, 12, 10, 14, 14, 14, 14, 12, 14, 12, 12, 12, 12, 12, 14, 12, 10, 12, 12, 12, 12, 12, 10, 13, 10, 13, 10, 12, 10, 12, 12, 12, 12, 12, 10, 12, 10, 12, 12, 12, 12, 12, 10, 10, 12, 12, 12, 12, 12, 12, 12, 12, 12, 10, 12, 10, 10, 12, 12, 10, 12, 12, 12, 10, 10, 10, 10, 10, 10, 10, 10, 10, 10, 10, 12, 12, 10, 10, 12, 12, 10, 10, 12, 12, 10, 10, 12, 12, 10, 10, 12, 12, 10, 10, 12, 12, 10, 10, 12, 12, 10, 10, 12, 12, 12, 12, 12, 12, 12, 12, 12, 12, 10, 10, 10, 10])
_uv = me_cube_002.uv_layers.new(name='UVTex')
_uv.uv.foreach_set('vector', [0.9494, 0.04891, 0.9359, 0.04891, 0.9359, 0.02193, 0.9494, 0.02193, 0.9368, 0.8868, 0.9233, 0.8868, 0.9233, 0.8598, 0.9368, 0.8598, 0.9562, 0.4404, 0.9291, 0.4404, 0.9291, 0.4272, 0.9562, 0.4272, 0.9359, 0.04331, 0.9087, 0.04891, 0.9089, 0.01887, 0.9359, 0.01887, 0.9496, 0.5137, 0.9496, 0.5342, 0.9361, 0.5342, 0.9361, 0.5137, 0.9366, 0.6198, 0.9366, 0.6468, 0.9232, 0.6468, 0.9232, 0.6198, 0.3736, 0.6913, 0.3628, 0.7075, 0.3628, 0.6843, 0.3638, 0.683, 0.9381, 0.681, 0.9381, 0.708, 0.9246, 0.708, 0.9246, 0.681, 0.5709, 0.3867, 0.5711, 0.3902, 0.5446, 0.3902, 0.5443, 0.3867, 0.9446, 0.2915, 0.9446, 0.3185, 0.9176, 0.3185, 0.9176, 0.2915, 0.9359, 0.3862, 0.909, 0.3862, 0.9154, 0.3592, 0.9359, 0.3592, 0.9446, 0.3455, 0.9176, 0.3455, 0.9176, 0.3185, 0.9446, 0.3185, 0.9253, 0.1434, 0.9662, 0.1505, 0.965, 0.1558, 0.9225, 0.1558, 0.9225, 0.1691, 0.9665, 0.1691, 0.9665, 0.182, 0.9225, 0.182, 0.7262, 0.8859, 0.7674, 0.8923, 0.7655, 0.8974, 0.7213, 0.8974, 0.9313, 0.4183, 0.9348, 0.4183, 0.9348, 0.4272, 0.9291, 0.4272, 0.9293, 0.4024, 0.9338, 0.4013, 0.9338, 0.4106, 0.9291, 0.4117, 0.8525, 0.8893, 0.8525, 0.895, 0.8116, 0.895, 0.8116, 0.8859, 0.4936, 0.7012, 0.4633, 0.7079, 0.454, 0.7084, 0.4537, 0.7012, 0.7463, 0.2159, 0.7655, 0.2218, 0.7024, 0.2216, 0.6999, 0.2159, 0.1344, 0.9647, 0.2391, 0.9647, 0.2391, 0.9785, 0.1343, 0.9785, 0.9217, 0.8859, 0.7213, 0.8859, 0.723, 0.8598, 0.9233, 0.8598, 0.4956, 0.9656, 0.6004, 0.966, 0.4798, 0.9814, 0.4798, 0.9656, 0.9766, 0.5851, 0.9766, 0.5927, 0.9631, 0.5927, 0.9631, 0.5851, 0.9636, 0.2154, 0.9636, 0.2289, 0.9501, 0.2289, 0.9501, 0.2154, 0.9232, 0.6468, 0.7279, 0.6468, 0.7111, 0.6367, 0.7213, 0.6199, 0.9649, 0.8733, 0.9649, 0.8868, 0.9514, 0.8868, 0.9514, 0.8733, 0.9361, 0.4847, 0.9361, 0.5342, 0.9226, 0.5342, 0.9226, 0.4847, 0.5575, 0.1861, 0.5263, 0.1861, 0.5262, 0.182, 0.5574, 0.182, 0.6171, 0.3902, 0.5968, 0.3901, 0.5968, 0.3867, 0.6171, 0.3867, 0.5789, 0.02445, 0.5479, 0.02445, 0.5479, 0.01985, 0.5789, 0.01985, 0.5994, 0.02445, 0.5789, 0.02445, 0.5789, 0.01981, 0.5994, 0.01981, 0.7012, 0.1828, 0.7009, 0.1861, 0.6974, 0.1861, 0.6977, 0.1825, 0.5832, 0.1827, 0.604, 0.1827, 0.604, 0.1861, 0.5832, 0.1861, 0.4463, 0.7012, 0.4499, 0.7012, 0.4499, 0.7058, 0.4463, 0.7058, 0.5994, 0.01992, 0.6198, 0.01992, 0.6198, 0.02445, 0.5994, 0.02445, 0.8919, 0.4404, 0.9657, 0.4404, 0.9498, 0.4531, 0.9355, 0.06438, 0.9655, 0.0914, 0.9071, 0.0914, 0.659, 0.3959, 0.6519, 0.3863, 0.7287, 0.3863, 0.5253, 0.02099, 0.5479, 0.02445, 0.5038, 0.02445, 0.5988, 0.9457, 0.6199, 0.9484, 0.5988, 0.9553, 0.9502, 0.1434, 0.9711, 0.1366, 0.9735, 0.1434, 0.8883, 0.387, 0.9291, 0.3866, 0.9215, 0.4069, 0.8883, 0.4404, 0.7086, 0.3456, 0.7088, 0.3527, 0.6545, 0.3527, 0.6542, 0.3455, 0.9087, 0.003017, 0.9554, 0.003017, 0.9421, 0.01887, 0.9331, 0.01366, 0.1668, 0.9565, 0.1628, 0.9625, 0.1358, 0.9632, 0.1353, 0.9565, 0.7936, 0.3959, 0.8546, 0.3878, 0.8568, 0.3959, 0.6254, 0.9687, 0.6421, 0.9457, 0.7022, 0.9687, 0.7309, 0.3959, 0.7287, 0.3875, 0.7936, 0.3875, 0.946, 0.4556, 0.946, 0.4844, 0.8919, 0.4847, 0.925, 0.455, 0.9745, 0.634, 0.9753, 0.6371, 0.9542, 0.6371, 0.953, 0.6323, 0.7872, 0.01977, 0.7429, 0.01977, 0.7717, 0.006557, 0.7764, 0.00184, 0.9817, 0.02068, 0.9829, 0.02548, 0.9618, 0.02548, 0.9602, 0.01892, 0.8728, 0.5447, 0.8454, 0.5358, 0.8913, 0.5358, 0.9769, 0.006454, 0.9554, 0.006454, 0.9749, 0.0003528, 0.8856, 0.3863, 0.8662, 0.3959, 0.8568, 0.3863, 0.4841, 0.2842, 0.0, 0.2842, 0.02304, 0.182, 0.6497, 0.2842, 0.6497, 0.3455, 0.1807, 0.3388, 0.4787, 0.5512, 0.4936, 0.6154, 0.0, 0.6154, 0.5038, 3.217e-09, 0.07597, 0.182, 0.0, 0.0, 0.4994, 0.4847, 0.5112, 0.5512, 0.0, 0.5512, 0.6519, 0.4229, 0.6519, 0.4847, 0.1807, 0.4541, 0.9361, 0.5071, 0.9777, 0.5016, 0.9796, 0.5071, 0.5968, 0.9302, 0.8329, 0.9457, 0.3607, 0.9457, 0.9674, 0.3357, 0.9533, 0.3357, 0.9589, 0.3232, 0.6031, 0.9302, 0.3607, 0.9143, 0.8455, 0.9143, 0.1411, 0.9565, 0.1635, 0.9439, 0.1668, 0.9565, 0.4835, 0.3902, 0.4228, 0.3862, 0.5443, 0.3862, 0.9376, 0.4908, 0.9361, 0.4847, 0.9782, 0.4847, 0.9381, 0.4963, 0.9361, 0.4908, 0.9796, 0.4908, 0.9384, 0.6253, 0.9366, 0.6198, 0.9796, 0.6198, 0.7702, 0.8945, 0.7674, 0.8859, 0.8116, 0.8859, 0.8106, 0.1434, 0.9225, 0.182, 0.7938, 0.182, 0.7726, 0.3959, 0.8883, 0.4404, 0.6519, 0.4404, 0.4936, 0.708, 0.7281, 0.6771, 0.7301, 0.708, 0.361, 0.9847, 0.4781, 0.9693, 0.4798, 0.9847, 0.3601, 0.9836, 0.3607, 0.9988, 0.2438, 0.9988, 0.2426, 0.9835, 0.1294, 0.9835, 0.1306, 0.9987, 0.01382, 0.9987, 0.01168, 0.9835, 0.9725, 0.8444, 0.973, 0.8598, 0.8556, 0.8598, 0.855, 0.84, 0.8318, 0.9817, 0.8329, 0.997, 0.7155, 0.997, 0.7142, 0.9817, 0.9668, 0.5575, 0.9688, 0.5727, 0.8523, 0.5727, 0.8454, 0.5447, 0.83, 0.9495, 0.8329, 0.9654, 0.71, 0.9654, 0.7022, 0.9457, 0.9605, 0.7325, 0.9605, 0.7621, 0.8426, 0.7586, 0.8424, 0.743, 0.9627, 0.7645, 0.9619, 0.7862, 0.8433, 0.7862, 0.844, 0.7621, 0.3555, 0.9647, 0.3607, 0.9835, 0.2396, 0.98, 0.2391, 0.9647, 0.1287, 0.9682, 0.1306, 0.9835, 0.01248, 0.9835, 0.01041, 0.9682, 0.8319, 0.9665, 0.8329, 0.9817, 0.7164, 0.9817, 0.7155, 0.9654, 0.4789, 0.9848, 0.4798, 1.0, 0.363, 1.0, 0.3621, 0.9847, 0.9743, 0.818, 0.9764, 0.8332, 0.8584, 0.8332, 0.855, 0.8138, 0.477, 0.9457, 0.4798, 0.9693, 0.3614, 0.9608, 0.3607, 0.9457, 0.5988, 0.9457, 0.5978, 0.9656, 0.4798, 0.9612, 0.4806, 0.9457, 0.9389, 0.2691, 0.9393, 0.2842, 0.8242, 0.2842, 0.8236, 0.2464, 0.9722, 0.74, 0.9752, 0.7459, 0.9605, 0.7459, 0.6961, 0.1833, 0.6974, 0.1861, 0.6823, 0.1861, 0.685, 0.02144, 0.6835, 0.02445, 0.67, 0.02144, 0.4976, 0.182, 0.5262, 0.1858, 0.4841, 0.1858, 0.8953, 0.8892, 0.8798, 0.8945, 0.8525, 0.8859, 0.8889, 0.8859, 0.9349, 0.3866, 0.9349, 0.3976, 0.9291, 0.4013, 0.9317, 0.3866, 0.9732, 0.8704, 0.937, 0.8704, 0.9368, 0.8657, 0.973, 0.8657, 0.6395, 0.1861, 0.624, 0.1861, 0.624, 0.1828, 0.6395, 0.1828, 0.6961, 0.02445, 0.685, 0.02445, 0.685, 0.02122, 0.6961, 0.02122, 0.975, 0.6323, 0.9366, 0.6323, 0.9369, 0.6272, 0.9752, 0.6272, 0.6281, 0.3902, 0.6171, 0.3902, 0.6171, 0.3869, 0.6281, 0.3869, 0.9745, 0.5013, 0.9361, 0.5013, 0.9364, 0.4963, 0.9747, 0.4963, 0.2391, 0.9833, 0.2029, 0.9833, 0.2027, 0.9785, 0.239, 0.9785, 0.6549, 0.1861, 0.6395, 0.1861, 0.6395, 0.1828, 0.6549, 0.1828, 0.9727, 0.5137, 0.9361, 0.5137, 0.9378, 0.5071, 0.9743, 0.5071, 0.9691, 0.3897, 0.9535, 0.3897, 0.9573, 0.3841, 0.9729, 0.3841, 0.7071, 0.02445, 0.6961, 0.02445, 0.6961, 0.02122, 0.7071, 0.02122, 0.9752, 0.8648, 0.9368, 0.8648, 0.937, 0.8598, 0.9754, 0.8598, 0.9635, 0.2587, 0.9534, 0.2627, 0.9534, 0.2562, 0.9635, 0.2464, 0.961, 0.1691, 0.9225, 0.1691, 0.9259, 0.1568, 0.9625, 0.1622, 0.841, 0.6193, 0.7111, 0.6022, 0.8455, 0.6022, 0.2936, 0.4226, 0.1807, 0.3862, 0.4228, 0.3862, 0.7539, 0.5317, 0.6374, 0.5509, 0.5112, 0.5317, 0.9688, 0.709, 0.852, 0.7325, 0.8424, 0.709, 0.558, 0.1861, 0.5575, 0.1828, 0.5832, 0.1828, 0.5719, 0.3902, 0.5711, 0.3869, 0.5968, 0.3869, 0.3639, 0.6417, 0.3605, 0.6408, 0.3639, 0.6154, 0.9522, 0.6836, 0.9558, 0.6775, 0.978, 0.6836, 0.9427, 0.8398, 0.9057, 0.8347, 0.9652, 0.8347, 0.39, 0.709, 0.3736, 0.7012, 0.4463, 0.7012, 0.9502, 0.1367, 0.9359, 0.1434, 0.9011, 0.1367, 0.909, 0.3529, 0.8723, 0.3529, 0.8744, 0.3457, 0.909, 0.3592, 0.9529, 0.346, 0.9548, 0.3592, 0.4899, 0.3862, 0.1807, 0.3455, 0.6542, 0.3455, 0.9622, 0.2464, 0.9501, 0.2373, 0.9622, 0.2313, 0.6126, 0.8978, 0.8645, 0.9143, 0.3607, 0.9143, 0.6493, 0.3886, 0.6334, 0.401, 0.6293, 0.3886, 0.5481, 0.3907, 0.6293, 0.4226, 0.4228, 0.4226, 0.611, 0.9747, 0.6105, 0.9687, 0.6564, 0.9687, 0.6573, 0.9807, 0.6564, 0.9748, 0.7022, 0.9748, 0.6564, 0.9748, 0.6564, 0.9687, 0.7022, 0.9687, 0.6109, 0.9807, 0.6107, 0.9747, 0.6564, 0.9747, 0.9499, 0.9933, 0.8329, 0.9779, 0.9517, 0.9779, 0.7679, 0.292, 0.6497, 0.2842, 0.8862, 0.2842, 0.7429, 0.0, 0.6208, 0.01977, 0.5038, 6.433e-09, 0.6004, 0.9949, 0.4824, 0.997, 0.4824, 0.9814, 0.6815, 0.1829, 0.6823, 0.1861, 0.6684, 0.1861, 0.6534, 0.02144, 0.6549, 0.02445, 0.6398, 0.02445, 0.67, 0.02144, 0.6684, 0.02445, 0.6549, 0.02144, 0.6684, 0.1828, 0.6684, 0.1861, 0.6549, 0.1861, 0.8662, 0.8978, 0.9826, 0.8985, 0.981, 0.9135, 0.8645, 0.9135, 0.8454, 0.5727, 0.9631, 0.573, 0.9631, 0.5891, 0.8454, 0.6022, 0.8346, 0.2154, 0.9501, 0.2315, 0.9467, 0.2464, 0.8236, 0.2464, 0.796, 0.007487, 0.9087, 0.0175, 0.9032, 0.04891, 0.788, 0.04891, 0.788, 0.04891, 0.9071, 0.05532, 0.902, 0.08341, 0.788, 0.0914, 0.7258, 0.7095, 0.8424, 0.7185, 0.839, 0.7621, 0.7213, 0.7621, 0.7319, 0.7621, 0.8433, 0.7728, 0.8353, 0.8138, 0.7213, 0.8138, 0.713, 0.2218, 0.8236, 0.2329, 0.813, 0.2842, 0.6999, 0.2842, 0.8512, 0.9143, 0.9718, 0.9143, 0.9702, 0.93, 0.8455, 0.93, 0.8523, 0.7865, 0.9711, 0.7987, 0.9661, 0.8138, 0.8433, 0.8138, 0.002741, 0.9439, 0.1306, 0.9517, 0.1276, 0.9682, 0.0002356, 0.9682, 0.8406, 0.9302, 0.9645, 0.9353, 0.9615, 0.9598, 0.8329, 0.9598, 0.6721, 0.05011, 0.788, 0.02445, 0.788, 0.05301, 0.6721, 0.0914, 0.728, 0.5512, 0.8454, 0.5633, 0.8325, 0.6022, 0.7111, 0.6022, 0.6721, 0.142, 0.7918, 0.1097, 0.7938, 0.1403, 0.6721, 0.182, 0.3736, 0.6503, 0.4924, 0.6154, 0.4936, 0.6553, 0.3736, 0.7012, 0.8487, 0.1434, 0.8483, 0.1366, 0.9008, 0.1366, 0.9011, 0.1434, 0.8429, 0.007487, 0.8426, 0.0006281, 0.895, 0.0006281, 0.8954, 0.007487, 0.9447, 0.4263, 0.9359, 0.4268, 0.9359, 0.3597, 0.9447, 0.3592, 0.3736, 0.6825, 0.3648, 0.683, 0.3648, 0.6159, 0.3736, 0.6154, 0.8183, 0.3527, 0.8179, 0.3458, 0.8704, 0.3458, 0.8707, 0.3527, 0.7659, 0.2218, 0.7655, 0.2149, 0.818, 0.2149, 0.8183, 0.2218, 0.9533, 0.345, 0.9446, 0.3455, 0.9446, 0.2783, 0.9533, 0.2778, 0.9535, 0.4263, 0.9447, 0.4268, 0.9447, 0.3597, 0.9535, 0.3592, 0.7637, 0.3527, 0.7633, 0.3456, 0.8175, 0.3456, 0.8179, 0.3527, 0.7884, 0.007487, 0.788, 0.0004001, 0.8422, 0.0004001, 0.8426, 0.007487, 0.8916, 0.5447, 0.8913, 0.5381, 0.9417, 0.5381, 0.942, 0.5447, 0.8553, 0.8398, 0.855, 0.8332, 0.9054, 0.8332, 0.9057, 0.8398, 0.7091, 0.3527, 0.7088, 0.3456, 0.763, 0.3456, 0.7633, 0.3527, 0.7941, 0.1434, 0.7938, 0.1363, 0.848, 0.1363, 0.8483, 0.1434, 0.8865, 0.2908, 0.8862, 0.2842, 0.9365, 0.2842, 0.9369, 0.2908, 0.8957, 0.8945, 0.8953, 0.8879, 0.9457, 0.8879, 0.946, 0.8945, 0.8329, 0.9598, 0.9602, 0.9598, 0.8407, 0.9779, 0.734, 0.1865, 0.9492, 0.2149, 0.6999, 0.2149, 0.6542, 0.3862, 0.9068, 0.3529, 0.909, 0.3862, 0.8455, 0.6193, 0.9718, 0.6026, 0.9763, 0.6193, 0.6235, 0.1828, 0.624, 0.1861, 0.604, 0.1861, 0.6388, 0.02143, 0.6398, 0.02445, 0.6198, 0.02445, 0.3607, 0.662, 0.3639, 0.6631, 0.3607, 0.6829, 0.3605, 0.6417, 0.3639, 0.6423, 0.3605, 0.662, 0.8717, 0.4847, 0.9226, 0.5, 0.8717, 0.5342, 0.8577, 0.09344, 0.9815, 0.1097, 0.8522, 0.1097, 0.7539, 0.5509, 0.8057, 0.5322, 0.8412, 0.5509, 0.9071, 0.04891, 0.9582, 0.04891, 0.9445, 0.06348])
me_cube_002.materials.append(mat_gun_barrel_iron_002)
me_cube_002.materials.append(mat_nodenetwork)
me_cube_002.materials.append(mat_klavierlack)
me_cube_002.materials.append(mat_gun_barrel_iron_002)
me_cube_002.materials.append(mat_nodenetwork)
me_cube_002.materials.append(mat_brushed_metal)
me_cube_002.materials.append(mat_vitraux)
me_cube_002.materials.append(mat_chain_metal)
me_cube_002.materials.append(mat_klavierlack)
me_cube_002.materials.append(mat_amchrome)
me_cube_002.materials.append(mat_gold_002)
me_cube_002.materials.append(mat_gold2_1)
me_cube_002.materials.append(mat_gold_001)
me_cube_002.materials.append(mat_cockpit)
me_cube_002.materials.append(mat_gold_002)
me_cube_002.materials.append(mat_gold_002)
me_cube_002.use_remesh_preserve_volume = False
me_cube_002.use_remesh_preserve_attributes = False
me_cube_002.use_mirror_vertex_groups = False
me_cube_002.update()
me_cube_009 = bpy.data.meshes.new('Cube.009')
me_cube_009.from_pydata([(2.287, -9.464, -1.232), (-2.24, -9.464, -1.232), (1.462, -9.464, 1.582), (-1.562, -9.464, 1.709), (0.02349, -9.464, -1.523), (2.746, -8.464, -1.232), (-2.761, -8.464, -1.232), (2.151, -8.464, 0.9424), (0.02349, -9.464, 0.6552), (-2.234, -8.464, 0.947), (1.258, -9.464, -0.2325), (-1.196, -9.464, -0.2325), (0.02349, -8.464, -1.523), (0.02349, -8.464, 0.561), (1.76, -8.464, -0.2325), (0.02349, -9.464, -0.2325), (-1.74, -8.464, -0.2325)], [], [(5, 0, 4, 12), (12, 4, 1, 6), (13, 9, 3, 8), (7, 13, 8, 2), (14, 7, 2, 10), (10, 0, 5, 14), (10, 2, 8, 15), (0, 10, 15, 4), (15, 8, 3, 11), (4, 15, 11, 1), (11, 3, 9, 16), (1, 11, 16, 6)])
me_cube_009.materials.append(mat_gun_barrel_iron_002)
me_cube_009.use_remesh_preserve_volume = False
me_cube_009.use_remesh_preserve_attributes = False
me_cube_009.use_mirror_vertex_groups = False
me_cube_009.update()
me_sphere = bpy.data.meshes.new('Sphere')
me_sphere.from_pydata([(0.01533, -9.321, -1.327), (0.7024, -9.82, -0.8025), (-0.2471, -10.13, -0.8025), (-0.8339, -9.321, -0.8025), (0.2778, -10.13, 0.04671), (-0.6717, -9.82, 0.04671), (0.8646, -9.321, 0.04671), (0.01533, -9.321, 0.5716), (0.4192, -9.614, -1.186), (-0.1389, -9.795, -1.186), (0.2649, -10.09, -0.8771), (0.823, -9.321, -0.8771), (-0.4838, -9.321, -1.186), (-0.6381, -9.795, -0.8771), (0.9183, -9.614, -0.3779), (0.5734, -10.09, -0.3779), (0.01533, -10.27, -0.3779), (-0.5428, -10.09, -0.3779), (-0.8877, -9.614, -0.3779), (0.6688, -9.795, 0.1213), (-0.2343, -10.09, 0.1213), (-0.7923, -9.321, 0.1213), (0.5145, -9.321, 0.4298), (0.1696, -9.795, 0.4298), (-0.3885, -9.614, 0.4298)], [], [(10, 8, 1), (8, 10, 9), (2, 9, 10), (9, 0, 8), (11, 1, 8), (13, 9, 2), (9, 13, 12), (3, 12, 13), (12, 0, 9), (14, 1, 11), (16, 2, 10), (10, 15, 16), (4, 16, 15), (15, 10, 1), (18, 3, 13), (13, 17, 18), (5, 18, 17), (17, 13, 2), (19, 14, 6), (14, 19, 15), (4, 15, 19), (15, 1, 14), (20, 16, 4), (16, 20, 17), (5, 17, 20), (17, 2, 16), (21, 18, 5), (23, 4, 19), (19, 22, 23), (7, 23, 22), (22, 19, 6), (24, 5, 20), (20, 23, 24), (7, 24, 23), (23, 20, 4), (24, 21, 5)])
me_sphere.materials.append(mat_iceblue)
me_sphere.use_remesh_preserve_volume = False
me_sphere.use_remesh_preserve_attributes = False
me_sphere.use_mirror_vertex_groups = False
me_sphere.update()
me_cube_008 = bpy.data.meshes.new('Cube.008')
me_cube_008.from_pydata([(1.337, 3.412, 0.7118), (1.337, -1.696, 0.7118), (-1.33, -1.7, 0.7118), (-1.33, 3.412, 0.7118), (0.5735, 0.5013, 1.548), (1.337, -0.8273, 1.097), (-1.33, -0.8273, 1.099), (-0.6361, 0.5013, 1.548), (0.01044, -1.7, 0.7118), (1.337, 1.173, 0.7118), (0.01044, 8.345, 0.7118), (-1.33, 1.173, 0.7118), (0.8249, -0.282, 1.381), (0.01044, -0.8273, 1.098), (-0.8768, -0.282, 1.382), (-0.0003562, 0.5013, 1.65), (1.337, -1.065, 0.9046), (0.8249, 1.957, 1.355), (-1.33, -1.065, 0.9056), (-0.8768, 1.957, 1.355), (0.00504, -0.282, 1.382), (1.482, 0.4457, 1.2), (0.01044, -1.065, 0.9051), (-1.457, 0.4457, 1.2), (0.00504, 1.957, 1.495)], [], [(15, 7, 14, 20), (4, 15, 20, 12), (20, 14, 6, 13), (12, 20, 13, 5), (17, 4, 12, 21), (0, 17, 21, 9), (21, 12, 5, 16), (9, 21, 16, 1), (16, 5, 13, 22), (1, 16, 22, 8), (22, 13, 6, 18), (8, 22, 18, 2), (18, 6, 14, 23), (2, 18, 23, 11), (23, 14, 7, 19), (11, 23, 19, 3), (17, 0, 10, 24), (4, 17, 24, 15), (24, 10, 3, 19), (15, 24, 19, 7)])
me_cube_008.materials.append(mat_cockpit)
me_cube_008.use_remesh_preserve_volume = False
me_cube_008.use_remesh_preserve_attributes = False
me_cube_008.use_mirror_vertex_groups = False
me_cube_008.update()
me_cube_007 = bpy.data.meshes.new('Cube.007')
me_cube_007.from_pydata([(-0.07481, -17.94, -0.1579), (-0.07481, -17.94, -0.01866), (0.0748, -17.94, -0.1579), (0.0748, -17.94, -0.01866), (0.03341, -17.94, 0.06756), (-0.03342, -17.94, 0.06756), (-0.03342, -17.94, -0.2441), (0.03341, -17.94, -0.2441), (-0.2291, -14.19, -0.3948), (-0.466, -11.69, -0.5527), (-0.2291, -14.19, -0.04665), (-0.466, -11.69, -0.06531), (0.466, -11.69, -0.5527), (0.2291, -14.19, -0.3948), (0.466, -11.69, -0.06531), (0.2291, -14.19, -0.04665), (0.2082, -11.69, 0.2365), (0.1023, -14.19, 0.1689), (-0.2082, -11.69, 0.2365), (-0.1023, -14.19, 0.1689), (-0.2082, -11.69, -0.8544), (-0.1023, -14.19, -0.6103), (0.2082, -11.69, -0.8544), (0.1023, -14.19, -0.6103), (-0.6234, -10.44, -0.6316), (-0.6234, -10.44, -0.07464), (0.6233, -10.44, -0.6316), (0.6233, -10.44, -0.07464), (0.2785, -10.44, 0.2702), (-0.2785, -10.44, 0.2702), (-0.2785, -10.44, -0.9765), (0.2785, -10.44, -0.9765), (-3.844e-06, -20.44, -8.941e-08), (-0.06048, -17.89, -0.2143), (-0.07879, -17.98, -0.08828), (-0.06048, -17.89, 0.03771), (0.06047, -17.89, -0.2143), (0.07878, -17.98, -0.08828), (0.06047, -17.89, 0.03771), (-3.383e-06, -17.98, 0.07585), (-3.368e-06, -17.98, -0.2524), (-0.1508, -15.75, -0.2961), (-0.1508, -15.75, -0.03499), (0.1508, -15.75, -0.2961), (0.1508, -15.75, -0.03499), (0.06736, -15.75, 0.1267), (-0.06736, -15.75, 0.1267), (-0.06736, -15.75, -0.4577), (0.06736, -15.75, -0.4577), (-0.3767, -11.64, -0.7499), (-0.1852, -14.14, -0.5357), (-0.4908, -11.73, -0.309), (-0.2413, -14.23, -0.2207), (-0.3767, -11.64, 0.132), (-0.1852, -14.14, 0.09426), (0.3767, -11.64, -0.7499), (0.1852, -14.14, -0.5357), (0.4908, -11.73, -0.309), (0.2413, -14.23, -0.2207), (0.3767, -11.64, 0.132), (0.1852, -14.14, 0.09426), (-1.743e-06, -11.73, 0.2655), (-2.578e-06, -14.23, 0.1896), (-1.654e-06, -11.73, -0.8835), (-2.548e-06, -14.23, -0.631), (-0.328, -12.94, -0.4737), (0.328, -12.94, -0.4737), (0.328, -12.94, -0.05598), (0.1465, -12.94, 0.2027), (-0.1466, -12.94, 0.2027), (-0.1466, -12.94, -0.7324), (0.1465, -12.94, -0.7324), (-0.328, -12.94, -0.05598), (-0.6565, -10.46, -0.3531), (0.6565, -10.46, -0.3531), (-1.222e-06, -10.46, 0.3034), (-1.103e-06, -10.46, -1.01), (-0.5039, -10.41, 0.1508), (0.5039, -10.41, 0.1508), (-0.5039, -10.41, -0.8571), (0.5039, -10.41, -0.8571), (-3.83e-06, -20.39, -8.941e-08), (-3.844e-06, -20.48, -8.941e-08), (-0.1219, -15.7, -0.4017), (-0.1588, -15.8, -0.1655), (-0.1219, -15.7, 0.0707), (0.1219, -15.7, -0.4017), (0.1588, -15.8, -0.1655), (0.1219, -15.7, 0.0707), (-2.95e-06, -15.8, 0.1422), (-2.921e-06, -15.8, -0.4733), (-0.2652, -12.89, -0.6428), (-0.3455, -12.98, -0.2648), (-0.2652, -12.89, 0.1131), (0.2652, -12.89, -0.6428), (0.3455, -12.98, -0.2648), (0.2652, -12.89, 0.1131), (-2.205e-06, -12.98, 0.2276), (-2.146e-06, -12.98, -0.7572)], [], [(0, 41, 83, 33), (0, 33, 81, 32), (0, 32, 82, 34), (0, 34, 84, 41), (1, 42, 85, 35), (1, 35, 81, 32), (1, 32, 82, 34), (1, 34, 84, 42), (2, 43, 86, 36), (2, 36, 81, 32), (2, 32, 82, 37), (2, 37, 87, 43), (3, 44, 87, 37), (3, 37, 82, 32), (3, 32, 81, 38), (3, 38, 88, 44), (4, 45, 88, 38), (4, 38, 81, 32), (4, 32, 82, 39), (4, 39, 89, 45), (5, 46, 85, 35), (5, 35, 81, 32), (5, 32, 82, 39), (5, 39, 89, 46), (6, 47, 90, 40), (6, 40, 82, 32), (6, 32, 81, 33), (6, 33, 83, 47), (7, 48, 86, 36), (7, 36, 81, 32), (7, 32, 82, 40), (7, 40, 90, 48), (8, 41, 84, 52), (8, 52, 92, 65), (8, 65, 91, 50), (8, 50, 83, 41), (9, 65, 92, 51), (9, 51, 73, 24), (9, 24, 79, 49), (9, 49, 91, 65), (10, 42, 84, 52), (10, 52, 92, 72), (10, 72, 93, 54), (10, 54, 85, 42), (11, 72, 92, 51), (11, 51, 73, 25), (11, 25, 77, 53), (11, 53, 93, 72), (12, 26, 80, 55), (12, 55, 94, 66), (12, 66, 95, 57), (12, 57, 74, 26), (13, 66, 94, 56), (13, 56, 86, 43), (13, 43, 87, 58), (13, 58, 95, 66), (14, 27, 74, 57), (14, 57, 95, 67), (14, 67, 96, 59), (14, 59, 78, 27), (15, 67, 95, 58), (15, 58, 87, 44), (15, 44, 88, 60), (15, 60, 96, 67), (16, 28, 78, 59), (16, 59, 96, 68), (16, 68, 97, 61), (16, 61, 75, 28), (17, 68, 96, 60), (17, 60, 88, 45), (17, 45, 89, 62), (17, 62, 97, 68), (18, 29, 77, 53), (18, 53, 93, 69), (18, 69, 97, 61), (18, 61, 75, 29), (19, 69, 93, 54), (19, 54, 85, 46), (19, 46, 89, 62), (19, 62, 97, 69), (20, 30, 76, 63), (20, 63, 98, 70), (20, 70, 91, 49), (20, 49, 79, 30), (21, 70, 98, 64), (21, 64, 90, 47), (21, 47, 83, 50), (21, 50, 91, 70), (22, 31, 80, 55), (22, 55, 94, 71), (22, 71, 98, 63), (22, 63, 76, 31), (23, 71, 94, 56), (23, 56, 86, 48), (23, 48, 90, 64), (23, 64, 98, 71)])
me_cube_007.polygons.foreach_set('material_index', [1, 1, 1, 1, 1, 1, 1, 1, 1, 1, 1, 1, 1, 1, 1, 1, 1, 1, 1, 1, 1, 1, 1, 1, 1, 1, 1, 1, 1, 1, 1, 1, 1, 1, 1, 1, 1, 1, 1, 1, 1, 1, 1, 1, 1, 1, 1, 1, 1, 1, 1, 1, 1, 1, 1, 1, 1, 1, 1, 1, 1, 1, 1, 1, 1, 1, 1, 1, 1, 1, 1, 1, 1, 1, 1, 1, 1, 1, 1, 1, 1, 1, 1, 1, 1, 1, 1, 1, 1, 1, 1, 1, 1, 1, 1, 1])
me_cube_007.materials.append(mat_brushed_metal)
me_cube_007.materials.append(mat_material_039)
me_cube_007.use_remesh_preserve_volume = False
me_cube_007.use_remesh_preserve_attributes = False
me_cube_007.use_mirror_vertex_groups = False
me_cube_007.update()

# ---- objects
ob_cube_007 = bpy.data.objects.new('Cube.007', me_cube_006)
ob_cube_004 = bpy.data.objects.new('Cube.004', me_cube_005)
ob_cube_003 = bpy.data.objects.new('Cube.003', me_cube_004)
ob_cube_002 = bpy.data.objects.new('Cube.002', me_cube_003)
ob_cube_001 = bpy.data.objects.new('Cube.001', me_cube_001)
ob_cube = bpy.data.objects.new('Cube', me_cube_002)
ob_camera = bpy.data.objects.new('Camera', cam_camera_006)
ob_cube_006 = bpy.data.objects.new('Cube.006', me_cube_009)
ob_sphere = bpy.data.objects.new('Sphere', me_sphere)
ob_cube_005 = bpy.data.objects.new('Cube.005', me_cube_008)
ob_cube_008 = bpy.data.objects.new('Cube.008', me_cube_007)

# ---- transforms, parenting, visibility, modifiers, constraints
ob_cube_007.location = (-7.105e-15, 0.0, 0.0)
ob_cube_007.rotation_euler = (0.0, -0.0, -3.142)
ob_cube_007.scale = (0.1587, 0.1587, 0.1587)
ob_cube_007.lock_rotations_4d = False
ob_cube_007.empty_display_type = 'ARROWS'
ob_cube_007.lineart.crease_threshold = 0.0
_m = ob_cube_007.modifiers.new('Subsurf', 'SUBSURF')
_m.uv_smooth = 'PRESERVE_CORNERS'
_m.quality = 2
_m.show_only_control_edges = False
_m = ob_cube_007.modifiers.new('Mirror', 'MIRROR')
ob_cube_004.location = (-7.105e-15, 0.0, 0.0)
ob_cube_004.rotation_euler = (0.0, -0.0, -3.142)
ob_cube_004.scale = (0.3159, 0.243, 0.243)
ob_cube_004.lock_rotations_4d = False
ob_cube_004.empty_display_type = 'ARROWS'
ob_cube_004.lineart.crease_threshold = 0.0
_m = ob_cube_004.modifiers.new('Subsurf', 'SUBSURF')
_m.uv_smooth = 'PRESERVE_CORNERS'
_m.quality = 2
_m.show_only_control_edges = False
ob_cube_003.location = (0.0, 0.0, 0.0)
ob_cube_003.rotation_euler = (0.0, -0.0, -3.142)
ob_cube_003.scale = (0.1215, 0.1215, 0.1215)
ob_cube_003.lock_rotations_4d = False
ob_cube_003.empty_display_type = 'ARROWS'
ob_cube_003.lineart.crease_threshold = 0.0
ob_cube_002.location = (0.0, 0.0, 0.0)
ob_cube_002.rotation_euler = (0.0, -0.0, -3.142)
ob_cube_002.scale = (0.243, 0.243, 0.243)
ob_cube_002.lock_rotations_4d = False
ob_cube_002.empty_display_type = 'ARROWS'
ob_cube_002.lineart.crease_threshold = 0.0
_m = ob_cube_002.modifiers.new('Mirror', 'MIRROR')
_m = ob_cube_002.modifiers.new('Subsurf', 'SUBSURF')
_m.uv_smooth = 'PRESERVE_CORNERS'
_m.quality = 2
_m.show_only_control_edges = False
ob_cube_001.location = (0.0, 0.0, 0.0)
ob_cube_001.rotation_euler = (0.0, -0.0, -3.142)
ob_cube_001.scale = (0.243, 0.243, 0.243)
ob_cube_001.lock_rotations_4d = False
ob_cube_001.empty_display_type = 'ARROWS'
ob_cube_001.lineart.crease_threshold = 0.0
_m = ob_cube_001.modifiers.new('Subsurf', 'SUBSURF')
_m.uv_smooth = 'PRESERVE_CORNERS'
_m.quality = 2
_m.show_only_control_edges = False
ob_cube.location = (0.0, 0.0, 0.0)
ob_cube.rotation_euler = (0.0, -0.0, -3.142)
ob_cube.scale = (0.243, 0.243, 0.243)
ob_cube.lock_rotations_4d = False
ob_cube.empty_display_type = 'ARROWS'
ob_cube.color = (0.0, 0.0, 0.0, 1.0)
ob_cube.lineart.crease_threshold = 0.0
_m = ob_cube.modifiers.new('Mirror', 'MIRROR')
_m = ob_cube.modifiers.new('Subsurf', 'SUBSURF')
_m.uv_smooth = 'PRESERVE_CORNERS'
_m.quality = 2
_m.show_only_control_edges = False
ob_camera.location = (-9.0, 0.0, 9.0)
ob_camera.rotation_euler = (0.7854, 0.0, -1.571)
ob_camera.lock_rotations_4d = False
ob_camera.empty_display_type = 'ARROWS'
ob_camera.lineart.crease_threshold = 0.0
ob_cube_006.location = (0.0, 0.0, 0.0)
ob_cube_006.rotation_euler = (0.0, -0.0, -3.142)
ob_cube_006.scale = (0.243, 0.243, 0.243)
ob_cube_006.lock_rotations_4d = False
ob_cube_006.empty_display_type = 'ARROWS'
ob_cube_006.lineart.crease_threshold = 0.0
_m = ob_cube_006.modifiers.new('Subsurf', 'SUBSURF')
_m.uv_smooth = 'PRESERVE_CORNERS'
_m.quality = 2
_m.show_only_control_edges = False
ob_sphere.location = (0.0, 0.0, 0.0)
ob_sphere.rotation_euler = (0.0, -0.0, -3.142)
ob_sphere.scale = (0.243, 0.243, 0.243)
ob_sphere.lock_rotations_4d = False
ob_sphere.empty_display_type = 'ARROWS'
ob_sphere.lineart.crease_threshold = 0.0
ob_cube_005.location = (0.0, 0.0, 0.0)
ob_cube_005.rotation_euler = (0.0, -0.0, -3.142)
ob_cube_005.scale = (0.2869, 0.2869, 0.2869)
ob_cube_005.lock_rotations_4d = False
ob_cube_005.empty_display_type = 'ARROWS'
ob_cube_005.lineart.crease_threshold = 0.0
_m = ob_cube_005.modifiers.new('Subsurf', 'SUBSURF')
_m.uv_smooth = 'PRESERVE_CORNERS'
_m.quality = 2
_m.show_only_control_edges = False
ob_cube_008.location = (7.451e-09, 0.0, 7.451e-09)
ob_cube_008.rotation_euler = (0.0, -0.0, -3.142)
ob_cube_008.scale = (0.3159, 0.243, 0.243)
ob_cube_008.lock_rotations_4d = False
ob_cube_008.empty_display_type = 'ARROWS'
ob_cube_008.lineart.crease_threshold = 0.0

# ---- collection membership
col_collection_1.objects.link(ob_cube_007)
col_collection_1.objects.link(ob_cube_004)
col_collection_1.objects.link(ob_cube_003)
col_collection_1.objects.link(ob_cube_002)
col_collection_1.objects.link(ob_cube_001)
col_collection_1.objects.link(ob_cube)
col_collection_1.objects.link(ob_camera)
col_collection_2.objects.link(ob_cube_006)
col_collection_2.objects.link(ob_sphere)
col_collection_2.objects.link(ob_cube_005)
col_collection_9.objects.link(ob_cube_008)

# ---- scene / render settings (as saved in the file)
scene.camera = ob_camera
scene.frame_start = 1; scene.frame_end = 250; scene.frame_set(21)
scene.render.engine = 'BLENDER_EEVEE_NEXT'
scene.render.image_settings.file_format = 'JPEG'
scene.render.image_settings.color_mode = 'RGB'
scene.render.image_settings.compression = 90
scene.render.resolution_x = 800
scene.render.resolution_y = 800
scene.render.pixel_aspect_x = 100.0
scene.render.pixel_aspect_y = 100.0
scene.render.fps = 25
scene.render.dither_intensity = 0.0
scene.render.use_compositing = False
scene.render.use_sequencer = False
scene.render.bake_margin = 2
scene.render.bake_bias = 0.0
scene.render.use_stamp_time = False
scene.render.use_stamp_date = False
scene.render.use_stamp_frame = False
scene.render.use_stamp_camera = False
scene.render.use_stamp_scene = False
scene.render.use_stamp_filename = False
scene.render.use_stamp_render_time = False
scene.render.stamp_font_size = 0
scene.cycles.use_denoising = False
scene.cycles.samples = 10
scene.cycles.sampling_pattern = 'TABULATED_SOBOL'
scene.cycles.light_sampling_threshold = 0.0
scene.cycles.use_adaptive_sampling = False
scene.cycles.use_light_tree = False
scene.cycles.blur_glossy = 0.0
scene.cycles.volume_bounces = 1
scene.cycles.pixel_filter_type = 'GAUSSIAN'
scene.cycles.sample_clamp_indirect = 0.0
scene.view_settings.view_transform = 'Raw'
bpy.context.view_layer.update()

# ---- added for rendering (the .blend has no usable light): sun + grey world if the file has none
light_auto_sun = bpy.data.lights.new('AutoSun', 'SUN')
light_auto_sun.energy = 3.0
light_auto_sun.angle = 0.0523599
ob_auto_sun = bpy.data.objects.new('AutoSun', light_auto_sun)
scene.collection.objects.link(ob_auto_sun)
ob_auto_sun.rotation_euler = (0.872665, 0.174533, 0.523599)
if scene.world is None:
    world_auto = bpy.data.worlds.new('AutoWorld')
    world_auto.color = (0.3, 0.3, 0.3)
    scene.world = world_auto
bpy.context.view_layer.update()
